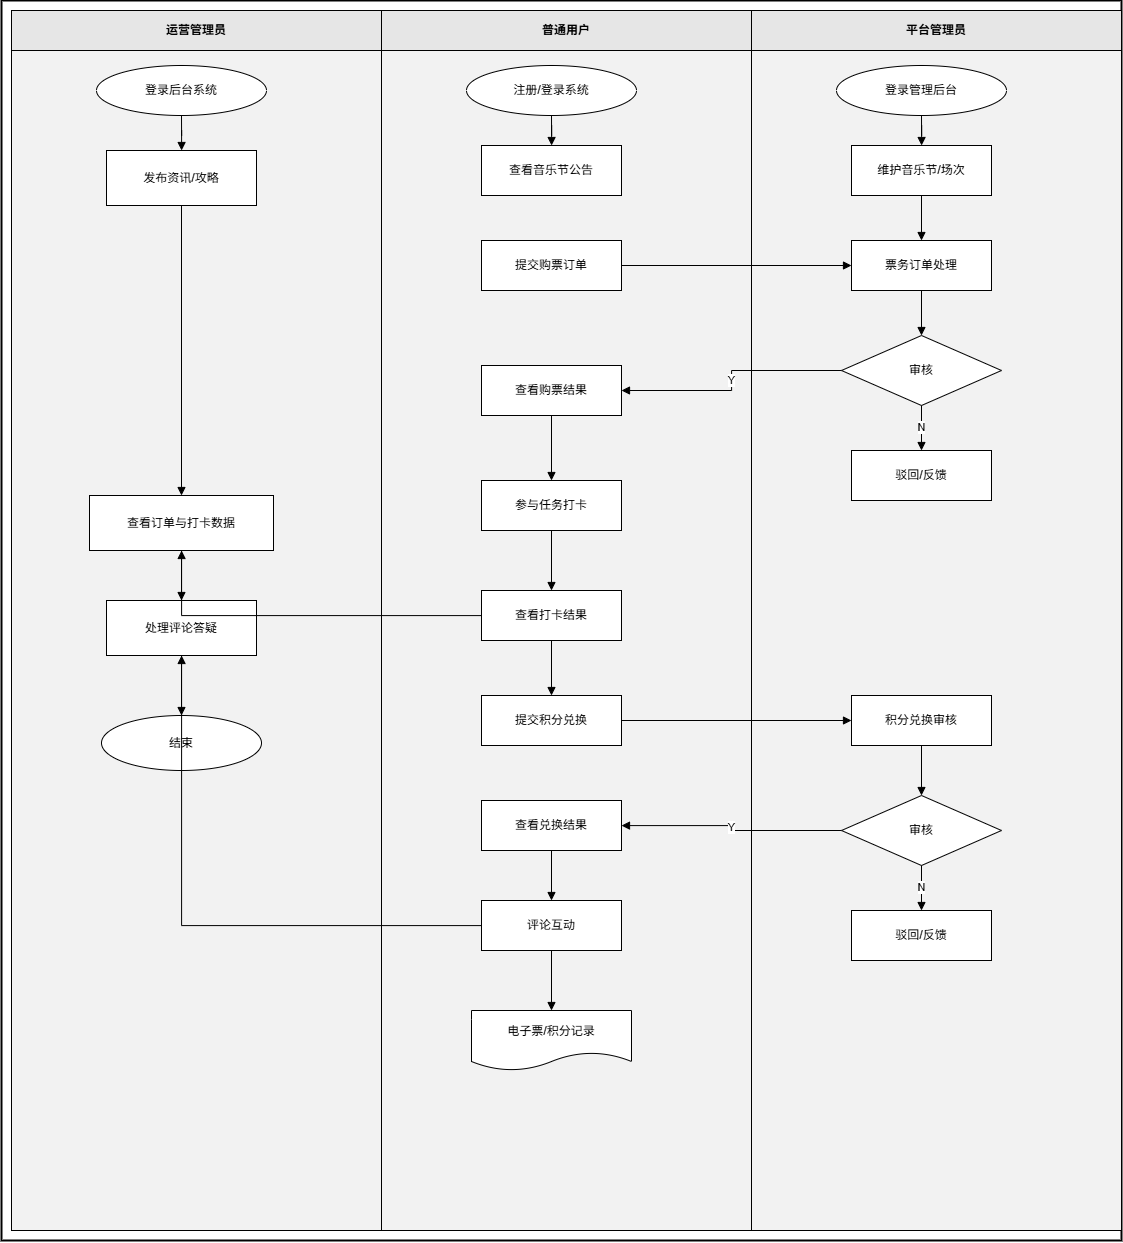

The diagram above was exported from draw.io. Its source (the exported page's mxGraphModel, read from the mxfile embedded in the PNG):
<mxGraphModel dx="1895" dy="1138" grid="1" gridSize="10" guides="1" tooltips="1" connect="1" arrows="1" fold="1" page="1" pageScale="1" pageWidth="1200" pageHeight="1600" math="0" shadow="0">
  <root>
    <mxCell id="0" />
    <mxCell id="1" parent="0" />
    <mxCell id="border" parent="1" style="rounded=0;whiteSpace=wrap;html=1;fillColor=none;strokeColor=#000000;strokeWidth=2;" value="" vertex="1">
      <mxGeometry height="1240" width="1120" x="20" y="20" as="geometry" />
    </mxCell>
    <mxCell id="lane1" parent="1" style="rounded=0;whiteSpace=wrap;html=1;fillColor=#f2f2f2;strokeColor=#000000;" value="" vertex="1">
      <mxGeometry height="1220" width="370" x="30" y="30" as="geometry" />
    </mxCell>
    <mxCell id="header1" parent="1" style="rounded=0;whiteSpace=wrap;html=1;fillColor=#e6e6e6;strokeColor=#000000;fontStyle=1;" value="运营管理员" vertex="1">
      <mxGeometry height="40" width="370" x="30" y="30" as="geometry" />
    </mxCell>
    <mxCell id="lane2" parent="1" style="rounded=0;whiteSpace=wrap;html=1;fillColor=#f2f2f2;strokeColor=#000000;" value="" vertex="1">
      <mxGeometry height="1220" width="370" x="400" y="30" as="geometry" />
    </mxCell>
    <mxCell id="header2" parent="1" style="rounded=0;whiteSpace=wrap;html=1;fillColor=#e6e6e6;strokeColor=#000000;fontStyle=1;" value="普通用户" vertex="1">
      <mxGeometry height="40" width="370" x="400" y="30" as="geometry" />
    </mxCell>
    <mxCell id="lane3" parent="1" style="rounded=0;whiteSpace=wrap;html=1;fillColor=#f2f2f2;strokeColor=#000000;" value="" vertex="1">
      <mxGeometry height="1220" width="370" x="770" y="30" as="geometry" />
    </mxCell>
    <mxCell id="header3" parent="1" style="rounded=0;whiteSpace=wrap;html=1;fillColor=#e6e6e6;strokeColor=#000000;fontStyle=1;" value="平台管理员" vertex="1">
      <mxGeometry height="40" width="370" x="770" y="30" as="geometry" />
    </mxCell>
    <mxCell id="l_start" parent="1" style="ellipse;whiteSpace=wrap;html=1;fillColor=#ffffff;strokeColor=#000000;" value="登录后台系统" vertex="1">
      <mxGeometry height="50" width="170" x="115" y="85" as="geometry" />
    </mxCell>
    <mxCell id="l_1" parent="1" style="rounded=0;whiteSpace=wrap;html=1;fillColor=#ffffff;strokeColor=#000000;" value="发布资讯/攻略" vertex="1">
      <mxGeometry height="55" width="150" x="125" y="170" as="geometry" />
    </mxCell>
    <mxCell id="l_2" parent="1" style="rounded=0;whiteSpace=wrap;html=1;fillColor=#ffffff;strokeColor=#000000;" value="查看订单与打卡数据" vertex="1">
      <mxGeometry height="55" width="184" x="108" y="515" as="geometry" />
    </mxCell>
    <mxCell id="l_3" parent="1" style="rounded=0;whiteSpace=wrap;html=1;fillColor=#ffffff;strokeColor=#000000;" value="处理评论答疑" vertex="1">
      <mxGeometry height="55" width="150" x="125" y="620" as="geometry" />
    </mxCell>
    <mxCell id="l_end" parent="1" style="ellipse;whiteSpace=wrap;html=1;fillColor=#ffffff;strokeColor=#000000;" value="结束" vertex="1">
      <mxGeometry height="55" width="160" x="120" y="735" as="geometry" />
    </mxCell>
    <mxCell id="m_start" parent="1" style="ellipse;whiteSpace=wrap;html=1;fillColor=#ffffff;strokeColor=#000000;" value="注册/登录系统" vertex="1">
      <mxGeometry height="50" width="170" x="485" y="85" as="geometry" />
    </mxCell>
    <mxCell id="m_1" parent="1" style="rounded=0;whiteSpace=wrap;html=1;fillColor=#ffffff;strokeColor=#000000;" value="查看音乐节公告" vertex="1">
      <mxGeometry height="50" width="140" x="500" y="165" as="geometry" />
    </mxCell>
    <mxCell id="m_2" parent="1" style="rounded=0;whiteSpace=wrap;html=1;fillColor=#ffffff;strokeColor=#000000;" value="提交购票订单" vertex="1">
      <mxGeometry height="50" width="140" x="500" y="260" as="geometry" />
    </mxCell>
    <mxCell id="m_3" parent="1" style="rounded=0;whiteSpace=wrap;html=1;fillColor=#ffffff;strokeColor=#000000;" value="查看购票结果" vertex="1">
      <mxGeometry height="50" width="140" x="500" y="385" as="geometry" />
    </mxCell>
    <mxCell id="m_4" parent="1" style="rounded=0;whiteSpace=wrap;html=1;fillColor=#ffffff;strokeColor=#000000;" value="参与任务打卡" vertex="1">
      <mxGeometry height="50" width="140" x="500" y="500" as="geometry" />
    </mxCell>
    <mxCell id="m_5" parent="1" style="rounded=0;whiteSpace=wrap;html=1;fillColor=#ffffff;strokeColor=#000000;" value="查看打卡结果" vertex="1">
      <mxGeometry height="50" width="140" x="500" y="610" as="geometry" />
    </mxCell>
    <mxCell id="m_6" parent="1" style="rounded=0;whiteSpace=wrap;html=1;fillColor=#ffffff;strokeColor=#000000;" value="提交积分兑换" vertex="1">
      <mxGeometry height="50" width="140" x="500" y="715" as="geometry" />
    </mxCell>
    <mxCell id="m_7" parent="1" style="rounded=0;whiteSpace=wrap;html=1;fillColor=#ffffff;strokeColor=#000000;" value="查看兑换结果" vertex="1">
      <mxGeometry height="50" width="140" x="500" y="820" as="geometry" />
    </mxCell>
    <mxCell id="m_8" parent="1" style="rounded=0;whiteSpace=wrap;html=1;fillColor=#ffffff;strokeColor=#000000;" value="评论互动" vertex="1">
      <mxGeometry height="50" width="140" x="500" y="920" as="geometry" />
    </mxCell>
    <mxCell id="m_doc" parent="1" style="shape=document;whiteSpace=wrap;html=1;boundedLbl=1;fillColor=#ffffff;strokeColor=#000000;" value="电子票/积分记录" vertex="1">
      <mxGeometry height="60" width="160" x="490" y="1030" as="geometry" />
    </mxCell>
    <mxCell id="r_start" parent="1" style="ellipse;whiteSpace=wrap;html=1;fillColor=#ffffff;strokeColor=#000000;" value="登录管理后台" vertex="1">
      <mxGeometry height="50" width="170" x="855" y="85" as="geometry" />
    </mxCell>
    <mxCell id="r_1" parent="1" style="rounded=0;whiteSpace=wrap;html=1;fillColor=#ffffff;strokeColor=#000000;" value="维护音乐节/场次" vertex="1">
      <mxGeometry height="50" width="140" x="870" y="165" as="geometry" />
    </mxCell>
    <mxCell id="r_2" parent="1" style="rounded=0;whiteSpace=wrap;html=1;fillColor=#ffffff;strokeColor=#000000;" value="票务订单处理" vertex="1">
      <mxGeometry height="50" width="140" x="870" y="260" as="geometry" />
    </mxCell>
    <mxCell id="r_d1" parent="1" style="rhombus;whiteSpace=wrap;html=1;fillColor=#ffffff;strokeColor=#000000;" value="审核" vertex="1">
      <mxGeometry height="70" width="160" x="860" y="355" as="geometry" />
    </mxCell>
    <mxCell id="r_3" parent="1" style="rounded=0;whiteSpace=wrap;html=1;fillColor=#ffffff;strokeColor=#000000;" value="驳回/反馈" vertex="1">
      <mxGeometry height="50" width="140" x="870" y="470" as="geometry" />
    </mxCell>
    <mxCell id="r_4" parent="1" style="rounded=0;whiteSpace=wrap;html=1;fillColor=#ffffff;strokeColor=#000000;" value="积分兑换审核" vertex="1">
      <mxGeometry height="50" width="140" x="870" y="715" as="geometry" />
    </mxCell>
    <mxCell id="r_d2" parent="1" style="rhombus;whiteSpace=wrap;html=1;fillColor=#ffffff;strokeColor=#000000;" value="审核" vertex="1">
      <mxGeometry height="70" width="160" x="860" y="815" as="geometry" />
    </mxCell>
    <mxCell id="r_5" parent="1" style="rounded=0;whiteSpace=wrap;html=1;fillColor=#ffffff;strokeColor=#000000;" value="驳回/反馈" vertex="1">
      <mxGeometry height="50" width="140" x="870" y="930" as="geometry" />
    </mxCell>
    <mxCell id="e1" edge="1" parent="1" source="l_start" style="edgeStyle=orthogonalEdgeStyle;rounded=0;orthogonalLoop=1;jettySize=auto;html=1;endArrow=block;endFill=1;strokeColor=#000000;" target="l_1" value="">
      <mxGeometry relative="1" as="geometry" />
    </mxCell>
    <mxCell id="e2" edge="1" parent="1" source="l_1" style="edgeStyle=orthogonalEdgeStyle;rounded=0;orthogonalLoop=1;jettySize=auto;html=1;endArrow=block;endFill=1;strokeColor=#000000;" target="l_2" value="">
      <mxGeometry relative="1" as="geometry" />
    </mxCell>
    <mxCell id="e3" edge="1" parent="1" source="l_2" style="edgeStyle=orthogonalEdgeStyle;rounded=0;orthogonalLoop=1;jettySize=auto;html=1;endArrow=block;endFill=1;strokeColor=#000000;" target="l_3" value="">
      <mxGeometry relative="1" as="geometry" />
    </mxCell>
    <mxCell id="e4" edge="1" parent="1" source="l_3" style="edgeStyle=orthogonalEdgeStyle;rounded=0;orthogonalLoop=1;jettySize=auto;html=1;endArrow=block;endFill=1;strokeColor=#000000;" target="l_end" value="">
      <mxGeometry relative="1" as="geometry" />
    </mxCell>
    <mxCell id="e5" edge="1" parent="1" source="m_start" style="edgeStyle=orthogonalEdgeStyle;rounded=0;orthogonalLoop=1;jettySize=auto;html=1;endArrow=block;endFill=1;strokeColor=#000000;" target="m_1" value="">
      <mxGeometry relative="1" as="geometry" />
    </mxCell>
    <mxCell id="e6" edge="1" parent="1" source="m_3" style="edgeStyle=orthogonalEdgeStyle;rounded=0;orthogonalLoop=1;jettySize=auto;html=1;endArrow=block;endFill=1;strokeColor=#000000;" target="m_4" value="">
      <mxGeometry relative="1" as="geometry" />
    </mxCell>
    <mxCell id="e7" edge="1" parent="1" source="m_4" style="edgeStyle=orthogonalEdgeStyle;rounded=0;orthogonalLoop=1;jettySize=auto;html=1;endArrow=block;endFill=1;strokeColor=#000000;" target="m_5" value="">
      <mxGeometry relative="1" as="geometry" />
    </mxCell>
    <mxCell id="e8" edge="1" parent="1" source="m_5" style="edgeStyle=orthogonalEdgeStyle;rounded=0;orthogonalLoop=1;jettySize=auto;html=1;endArrow=block;endFill=1;strokeColor=#000000;" target="m_6" value="">
      <mxGeometry relative="1" as="geometry" />
    </mxCell>
    <mxCell id="e9" edge="1" parent="1" source="m_7" style="edgeStyle=orthogonalEdgeStyle;rounded=0;orthogonalLoop=1;jettySize=auto;html=1;endArrow=block;endFill=1;strokeColor=#000000;" target="m_8" value="">
      <mxGeometry relative="1" as="geometry" />
    </mxCell>
    <mxCell id="e10" edge="1" parent="1" source="m_8" style="edgeStyle=orthogonalEdgeStyle;rounded=0;orthogonalLoop=1;jettySize=auto;html=1;endArrow=block;endFill=1;strokeColor=#000000;" target="m_doc" value="">
      <mxGeometry relative="1" as="geometry" />
    </mxCell>
    <mxCell id="e11" edge="1" parent="1" source="r_start" style="edgeStyle=orthogonalEdgeStyle;rounded=0;orthogonalLoop=1;jettySize=auto;html=1;endArrow=block;endFill=1;strokeColor=#000000;" target="r_1" value="">
      <mxGeometry relative="1" as="geometry" />
    </mxCell>
    <mxCell id="e12" edge="1" parent="1" source="r_1" style="edgeStyle=orthogonalEdgeStyle;rounded=0;orthogonalLoop=1;jettySize=auto;html=1;endArrow=block;endFill=1;strokeColor=#000000;" target="r_2" value="">
      <mxGeometry relative="1" as="geometry" />
    </mxCell>
    <mxCell id="e13" edge="1" parent="1" source="r_2" style="edgeStyle=orthogonalEdgeStyle;rounded=0;orthogonalLoop=1;jettySize=auto;html=1;endArrow=block;endFill=1;strokeColor=#000000;" target="r_d1" value="">
      <mxGeometry relative="1" as="geometry" />
    </mxCell>
    <mxCell id="e14" edge="1" parent="1" source="r_d1" style="edgeStyle=orthogonalEdgeStyle;rounded=0;orthogonalLoop=1;jettySize=auto;html=1;endArrow=block;endFill=1;strokeColor=#000000;" target="r_3" value="N">
      <mxGeometry relative="1" as="geometry" />
    </mxCell>
    <mxCell id="e15" edge="1" parent="1" source="r_4" style="edgeStyle=orthogonalEdgeStyle;rounded=0;orthogonalLoop=1;jettySize=auto;html=1;endArrow=block;endFill=1;strokeColor=#000000;" target="r_d2" value="">
      <mxGeometry relative="1" as="geometry" />
    </mxCell>
    <mxCell id="e16" edge="1" parent="1" source="r_d2" style="edgeStyle=orthogonalEdgeStyle;rounded=0;orthogonalLoop=1;jettySize=auto;html=1;endArrow=block;endFill=1;strokeColor=#000000;" target="r_5" value="N">
      <mxGeometry relative="1" as="geometry" />
    </mxCell>
    <mxCell id="e17" edge="1" parent="1" source="m_2" style="edgeStyle=orthogonalEdgeStyle;rounded=0;orthogonalLoop=1;jettySize=auto;html=1;endArrow=block;endFill=1;strokeColor=#000000;" target="r_2" value="">
      <mxGeometry relative="1" as="geometry" />
    </mxCell>
    <mxCell id="e18" edge="1" parent="1" source="r_d1" style="edgeStyle=orthogonalEdgeStyle;rounded=0;orthogonalLoop=1;jettySize=auto;html=1;endArrow=block;endFill=1;strokeColor=#000000;" target="m_3" value="Y">
      <mxGeometry relative="1" as="geometry" />
    </mxCell>
    <mxCell id="e19" edge="1" parent="1" source="m_6" style="edgeStyle=orthogonalEdgeStyle;rounded=0;orthogonalLoop=1;jettySize=auto;html=1;endArrow=block;endFill=1;strokeColor=#000000;" target="r_4" value="">
      <mxGeometry relative="1" as="geometry" />
    </mxCell>
    <mxCell id="e20" edge="1" parent="1" source="r_d2" style="edgeStyle=orthogonalEdgeStyle;rounded=0;orthogonalLoop=1;jettySize=auto;html=1;endArrow=block;endFill=1;strokeColor=#000000;" target="m_7" value="Y">
      <mxGeometry relative="1" as="geometry" />
    </mxCell>
    <mxCell id="e21" edge="1" parent="1" source="m_8" style="edgeStyle=orthogonalEdgeStyle;rounded=0;orthogonalLoop=1;jettySize=auto;html=1;endArrow=block;endFill=1;strokeColor=#000000;" target="l_3" value="">
      <mxGeometry relative="1" as="geometry" />
    </mxCell>
    <mxCell id="e22" edge="1" parent="1" source="m_5" style="edgeStyle=orthogonalEdgeStyle;rounded=0;orthogonalLoop=1;jettySize=auto;html=1;endArrow=block;endFill=1;strokeColor=#000000;" target="l_2" value="">
      <mxGeometry relative="1" as="geometry" />
    </mxCell>
  </root>
</mxGraphModel>